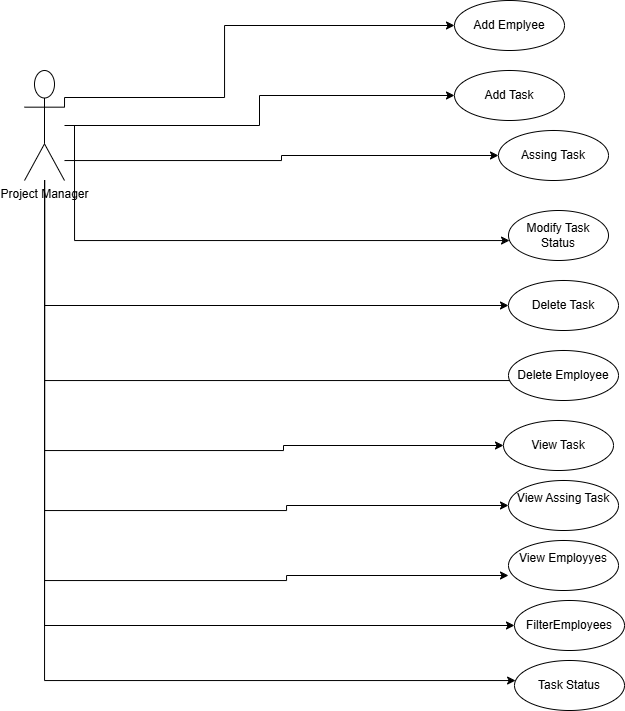

The diagram above was exported from draw.io. Its source (the exported page's mxGraphModel, read from the mxfile embedded in the PNG):
<mxGraphModel dx="1827" dy="563" grid="1" gridSize="10" guides="1" tooltips="1" connect="1" arrows="1" fold="1" page="1" pageScale="1" pageWidth="827" pageHeight="1169" math="0" shadow="0">
  <root>
    <mxCell id="0" />
    <mxCell id="1" parent="0" />
    <mxCell id="cKcAPR7qkoHLlqhQx_7e-12" style="edgeStyle=orthogonalEdgeStyle;rounded=0;orthogonalLoop=1;jettySize=auto;html=1;exitX=1;exitY=0.3333333333333333;exitDx=0;exitDy=0;exitPerimeter=0;entryX=0;entryY=0.5;entryDx=0;entryDy=0;" parent="1" source="cKcAPR7qkoHLlqhQx_7e-1" target="cKcAPR7qkoHLlqhQx_7e-6" edge="1">
      <mxGeometry relative="1" as="geometry">
        <mxPoint x="250" y="160" as="targetPoint" />
        <Array as="points">
          <mxPoint x="140" y="237" />
          <mxPoint x="140" y="165" />
        </Array>
      </mxGeometry>
    </mxCell>
    <mxCell id="cKcAPR7qkoHLlqhQx_7e-14" style="edgeStyle=orthogonalEdgeStyle;rounded=0;orthogonalLoop=1;jettySize=auto;html=1;entryX=0;entryY=0.5;entryDx=0;entryDy=0;" parent="1" source="cKcAPR7qkoHLlqhQx_7e-1" target="cKcAPR7qkoHLlqhQx_7e-7" edge="1">
      <mxGeometry relative="1" as="geometry" />
    </mxCell>
    <mxCell id="cKcAPR7qkoHLlqhQx_7e-18" style="edgeStyle=orthogonalEdgeStyle;rounded=0;orthogonalLoop=1;jettySize=auto;html=1;" parent="1" target="cKcAPR7qkoHLlqhQx_7e-9" edge="1">
      <mxGeometry relative="1" as="geometry">
        <mxPoint x="-10" y="265" as="sourcePoint" />
        <mxPoint x="435" y="360" as="targetPoint" />
        <Array as="points">
          <mxPoint x="-10" y="380" />
          <mxPoint x="436" y="380" />
          <mxPoint x="436" y="375" />
        </Array>
      </mxGeometry>
    </mxCell>
    <mxCell id="cKcAPR7qkoHLlqhQx_7e-19" style="edgeStyle=orthogonalEdgeStyle;rounded=0;orthogonalLoop=1;jettySize=auto;html=1;" parent="1" source="cKcAPR7qkoHLlqhQx_7e-1" target="cKcAPR7qkoHLlqhQx_7e-10" edge="1">
      <mxGeometry relative="1" as="geometry">
        <Array as="points">
          <mxPoint x="-40" y="445" />
        </Array>
      </mxGeometry>
    </mxCell>
    <mxCell id="cKcAPR7qkoHLlqhQx_7e-20" style="edgeStyle=orthogonalEdgeStyle;rounded=0;orthogonalLoop=1;jettySize=auto;html=1;entryX=0;entryY=0.5;entryDx=0;entryDy=0;" parent="1" source="cKcAPR7qkoHLlqhQx_7e-1" target="cKcAPR7qkoHLlqhQx_7e-8" edge="1">
      <mxGeometry relative="1" as="geometry">
        <Array as="points">
          <mxPoint x="197" y="300" />
          <mxPoint x="197" y="295" />
        </Array>
      </mxGeometry>
    </mxCell>
    <mxCell id="IrvHsdKGkqrQ7hQmqw2l-7" style="edgeStyle=orthogonalEdgeStyle;rounded=0;orthogonalLoop=1;jettySize=auto;html=1;entryX=0;entryY=1;entryDx=0;entryDy=0;" edge="1" parent="1" source="cKcAPR7qkoHLlqhQx_7e-1" target="IrvHsdKGkqrQ7hQmqw2l-1">
      <mxGeometry relative="1" as="geometry">
        <Array as="points">
          <mxPoint x="-40" y="520" />
          <mxPoint x="440" y="520" />
        </Array>
      </mxGeometry>
    </mxCell>
    <mxCell id="IrvHsdKGkqrQ7hQmqw2l-8" style="edgeStyle=orthogonalEdgeStyle;rounded=0;orthogonalLoop=1;jettySize=auto;html=1;entryX=0;entryY=0.5;entryDx=0;entryDy=0;" edge="1" parent="1" source="cKcAPR7qkoHLlqhQx_7e-1" target="IrvHsdKGkqrQ7hQmqw2l-2">
      <mxGeometry relative="1" as="geometry">
        <Array as="points">
          <mxPoint x="-40" y="590" />
          <mxPoint x="199" y="590" />
          <mxPoint x="199" y="585" />
        </Array>
      </mxGeometry>
    </mxCell>
    <mxCell id="IrvHsdKGkqrQ7hQmqw2l-9" style="edgeStyle=orthogonalEdgeStyle;rounded=0;orthogonalLoop=1;jettySize=auto;html=1;entryX=0;entryY=0.5;entryDx=0;entryDy=0;" edge="1" parent="1" source="cKcAPR7qkoHLlqhQx_7e-1" target="IrvHsdKGkqrQ7hQmqw2l-3">
      <mxGeometry relative="1" as="geometry">
        <Array as="points">
          <mxPoint x="-40" y="650" />
          <mxPoint x="202" y="650" />
          <mxPoint x="202" y="645" />
        </Array>
      </mxGeometry>
    </mxCell>
    <mxCell id="IrvHsdKGkqrQ7hQmqw2l-10" style="edgeStyle=orthogonalEdgeStyle;rounded=0;orthogonalLoop=1;jettySize=auto;html=1;entryX=0;entryY=0.5;entryDx=0;entryDy=0;" edge="1" parent="1">
      <mxGeometry relative="1" as="geometry">
        <mxPoint x="-39.95238095238096" y="330" as="sourcePoint" />
        <mxPoint x="423.99999999999636" y="715" as="targetPoint" />
        <Array as="points">
          <mxPoint x="-40" y="720" />
          <mxPoint x="202" y="720" />
          <mxPoint x="202" y="715" />
        </Array>
      </mxGeometry>
    </mxCell>
    <mxCell id="IrvHsdKGkqrQ7hQmqw2l-11" style="edgeStyle=orthogonalEdgeStyle;rounded=0;orthogonalLoop=1;jettySize=auto;html=1;" edge="1" parent="1" source="cKcAPR7qkoHLlqhQx_7e-1" target="IrvHsdKGkqrQ7hQmqw2l-5">
      <mxGeometry relative="1" as="geometry">
        <Array as="points">
          <mxPoint x="-40" y="765" />
        </Array>
      </mxGeometry>
    </mxCell>
    <mxCell id="IrvHsdKGkqrQ7hQmqw2l-12" style="edgeStyle=orthogonalEdgeStyle;rounded=0;orthogonalLoop=1;jettySize=auto;html=1;" edge="1" parent="1" source="cKcAPR7qkoHLlqhQx_7e-1" target="IrvHsdKGkqrQ7hQmqw2l-6">
      <mxGeometry relative="1" as="geometry">
        <Array as="points">
          <mxPoint x="-40" y="820" />
        </Array>
      </mxGeometry>
    </mxCell>
    <mxCell id="cKcAPR7qkoHLlqhQx_7e-1" value="Project Manager&lt;div&gt;&lt;br&gt;&lt;/div&gt;" style="shape=umlActor;verticalLabelPosition=bottom;verticalAlign=top;html=1;outlineConnect=0;" parent="1" vertex="1">
      <mxGeometry x="-60" y="210" width="40" height="110" as="geometry" />
    </mxCell>
    <mxCell id="cKcAPR7qkoHLlqhQx_7e-6" value="Add Emplyee" style="ellipse;whiteSpace=wrap;html=1;" parent="1" vertex="1">
      <mxGeometry x="370" y="140" width="110" height="50" as="geometry" />
    </mxCell>
    <mxCell id="cKcAPR7qkoHLlqhQx_7e-7" value="Add Task" style="ellipse;whiteSpace=wrap;html=1;" parent="1" vertex="1">
      <mxGeometry x="370" y="210" width="110" height="50" as="geometry" />
    </mxCell>
    <mxCell id="cKcAPR7qkoHLlqhQx_7e-8" value="Assing Task" style="ellipse;whiteSpace=wrap;html=1;" parent="1" vertex="1">
      <mxGeometry x="414" y="270" width="110" height="50" as="geometry" />
    </mxCell>
    <mxCell id="cKcAPR7qkoHLlqhQx_7e-9" value="Modify Task Status" style="ellipse;whiteSpace=wrap;html=1;" parent="1" vertex="1">
      <mxGeometry x="424" y="350" width="100" height="50" as="geometry" />
    </mxCell>
    <mxCell id="cKcAPR7qkoHLlqhQx_7e-10" value="Delete Task" style="ellipse;whiteSpace=wrap;html=1;" parent="1" vertex="1">
      <mxGeometry x="424" y="420" width="110" height="50" as="geometry" />
    </mxCell>
    <mxCell id="IrvHsdKGkqrQ7hQmqw2l-1" value="Delete Employee" style="ellipse;whiteSpace=wrap;html=1;" vertex="1" parent="1">
      <mxGeometry x="424" y="490" width="110" height="50" as="geometry" />
    </mxCell>
    <mxCell id="IrvHsdKGkqrQ7hQmqw2l-2" value="View Task" style="ellipse;whiteSpace=wrap;html=1;" vertex="1" parent="1">
      <mxGeometry x="419" y="560" width="110" height="50" as="geometry" />
    </mxCell>
    <mxCell id="IrvHsdKGkqrQ7hQmqw2l-3" value="View Assing Task&lt;div&gt;&lt;br&gt;&lt;/div&gt;" style="ellipse;whiteSpace=wrap;html=1;" vertex="1" parent="1">
      <mxGeometry x="424" y="620" width="110" height="50" as="geometry" />
    </mxCell>
    <mxCell id="IrvHsdKGkqrQ7hQmqw2l-4" value="View Employyes&lt;div&gt;&lt;br&gt;&lt;/div&gt;" style="ellipse;whiteSpace=wrap;html=1;" vertex="1" parent="1">
      <mxGeometry x="424" y="680" width="110" height="50" as="geometry" />
    </mxCell>
    <mxCell id="IrvHsdKGkqrQ7hQmqw2l-5" value="FilterEmployees" style="ellipse;whiteSpace=wrap;html=1;" vertex="1" parent="1">
      <mxGeometry x="430" y="740" width="110" height="50" as="geometry" />
    </mxCell>
    <mxCell id="IrvHsdKGkqrQ7hQmqw2l-6" value="Task Status" style="ellipse;whiteSpace=wrap;html=1;" vertex="1" parent="1">
      <mxGeometry x="430" y="800" width="110" height="50" as="geometry" />
    </mxCell>
  </root>
</mxGraphModel>